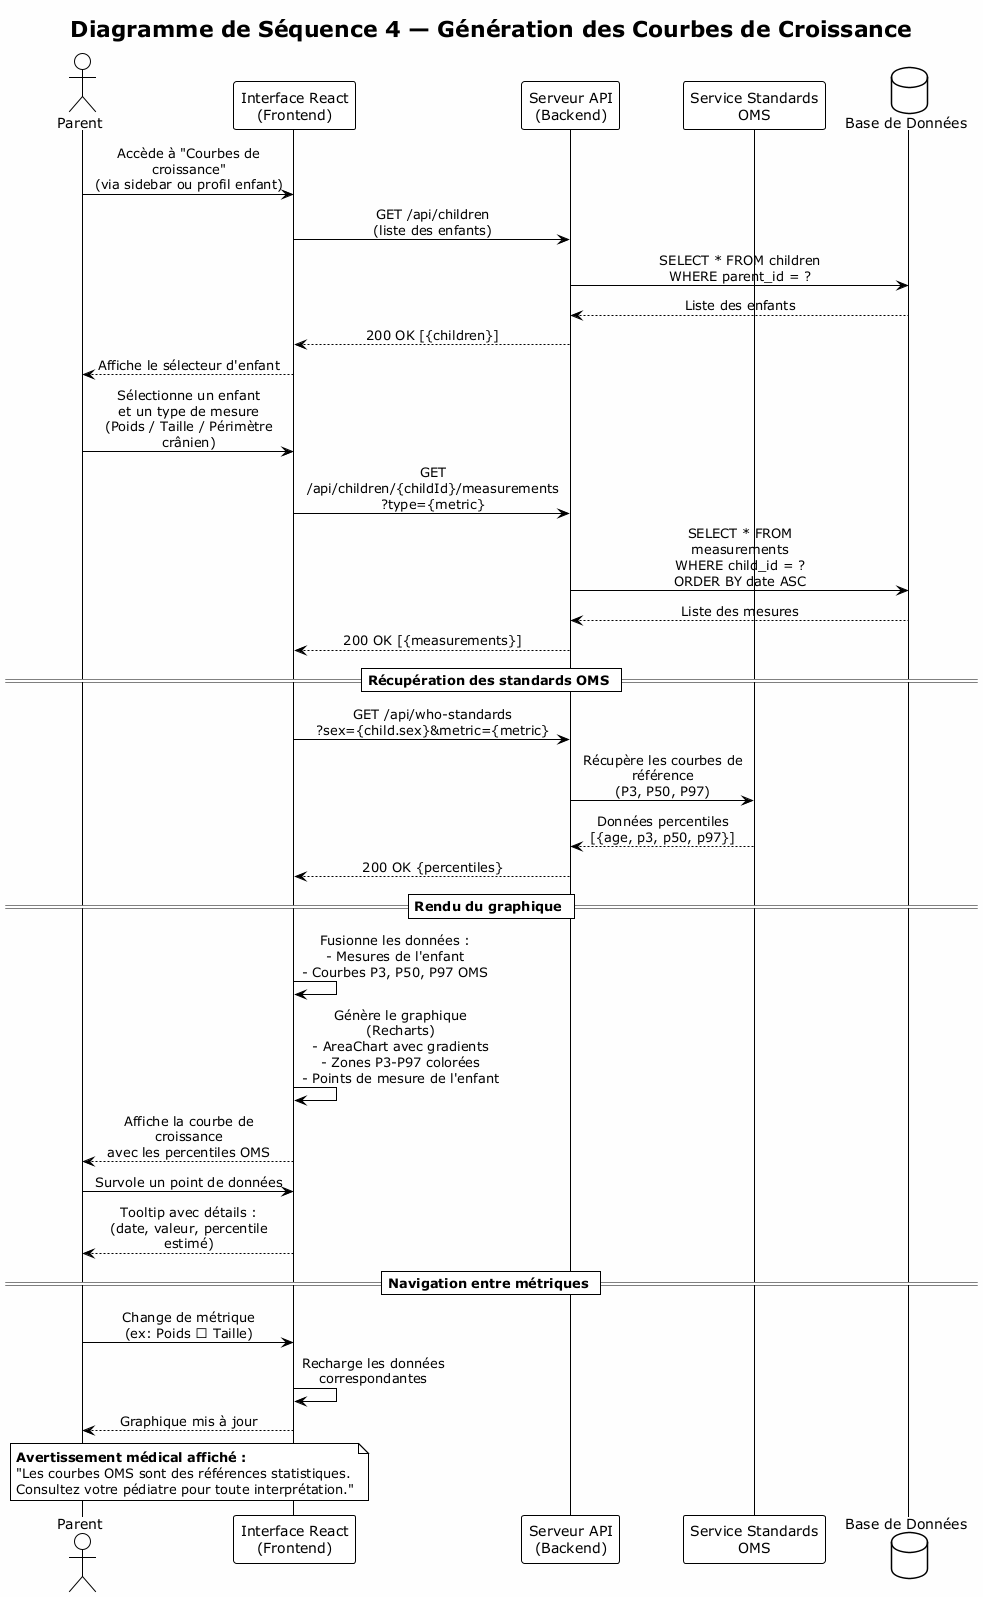

The diagram above was rendered by PlantUML. Its source (embedded in the PNG):
@startuml seq_growth_chart
!theme plain
skinparam backgroundColor #FEFEFE
skinparam sequenceMessageAlign center
skinparam responseMessageBelowArrow true
skinparam maxMessageSize 200

title Diagramme de Séquence 4 — Génération des Courbes de Croissance

actor "Parent" as User
participant "Interface React\n(Frontend)" as UI
participant "Serveur API\n(Backend)" as API
participant "Service Standards\nOMS" as WHO
database "Base de Données" as DB

User -> UI : Accède à "Courbes de croissance"\n(via sidebar ou profil enfant)

UI -> API : GET /api/children\n(liste des enfants)
API -> DB : SELECT * FROM children\nWHERE parent_id = ?
DB --> API : Liste des enfants
API --> UI : 200 OK [{children}]
UI --> User : Affiche le sélecteur d'enfant

User -> UI : Sélectionne un enfant\net un type de mesure\n(Poids / Taille / Périmètre crânien)

UI -> API : GET /api/children/{childId}/measurements\n?type={metric}
API -> DB : SELECT * FROM measurements\nWHERE child_id = ?\nORDER BY date ASC
DB --> API : Liste des mesures
API --> UI : 200 OK [{measurements}]

== Récupération des standards OMS ==

UI -> API : GET /api/who-standards\n?sex={child.sex}&metric={metric}
API -> WHO : Récupère les courbes de référence\n(P3, P50, P97)
WHO --> API : Données percentiles\n[{age, p3, p50, p97}]
API --> UI : 200 OK {percentiles}

== Rendu du graphique ==

UI -> UI : Fusionne les données :\n- Mesures de l'enfant\n- Courbes P3, P50, P97 OMS
UI -> UI : Génère le graphique (Recharts)\n- AreaChart avec gradients\n- Zones P3-P97 colorées\n- Points de mesure de l'enfant

UI --> User : Affiche la courbe de croissance\navec les percentiles OMS

User -> UI : Survole un point de données
UI --> User : Tooltip avec détails :\n(date, valeur, percentile estimé)

== Navigation entre métriques ==

User -> UI : Change de métrique\n(ex: Poids → Taille)
UI -> UI : Recharge les données\ncorrespondantes
UI --> User : Graphique mis à jour

note over UI, User
    **Avertissement médical affiché :**
    "Les courbes OMS sont des références statistiques.
    Consultez votre pédiatre pour toute interprétation."
end note

@enduml